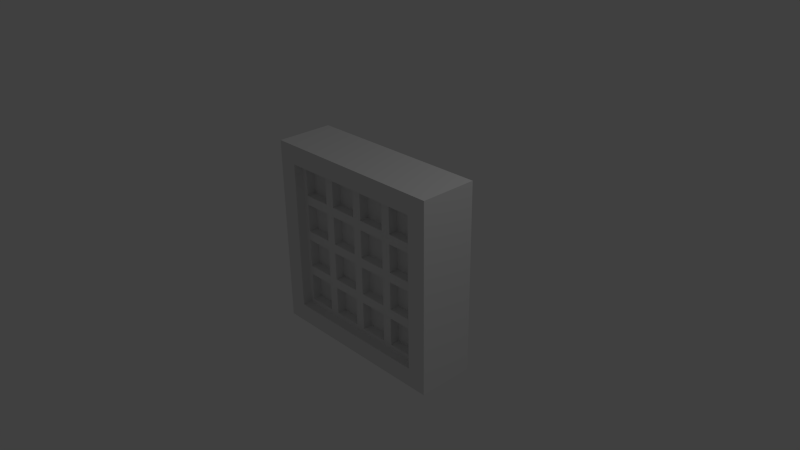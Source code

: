 # Source: window3.blend  (saved by Blender 2.76.0; exported with 4.5.12 LTS)
import bpy
from mathutils import Matrix  # noqa: F401  (used for matrix-valued properties, if any)

bpy.ops.wm.read_factory_settings(use_empty=True)
scene = bpy.context.scene
scene.name = 'Scene'

# ---- collections
col_collection_1 = bpy.data.collections.new('Collection 1'); scene.collection.children.link(col_collection_1)

# ---- materials (node trees are filled in below, after node groups)
mat_material_001 = bpy.data.materials.new('Material.001')
mat_material_001.alpha_threshold = 0.0
mat_material_001.use_transparent_shadow = False
mat_material_001.roughness = 0.5
mat_material = bpy.data.materials.new('Material')
mat_material.alpha_threshold = 0.0
mat_material.use_transparent_shadow = False
mat_material.roughness = 0.5
mat_material_002 = bpy.data.materials.new('Material.002')
mat_material_002.alpha_threshold = 0.0
mat_material_002.use_transparent_shadow = False
mat_material_002.roughness = 0.5

# ---- material node trees

# ---- world
world_world = bpy.data.worlds.new('World'); scene.world = world_world
world_world.color = (0.05088, 0.05088, 0.05088)
world_world.use_sun_shadow = False
world_world.sun_shadow_jitter_overblur = 0.0
world_world.cycles.sampling_method = 'MANUAL'
world_world.cycles.sample_map_resolution = 256

# ---- cameras
cam_camera = bpy.data.cameras.new('Camera')
cam_camera.clip_end = 100.0
cam_camera.lens = 35.0
cam_camera.sensor_width = 32.0
cam_camera.sensor_height = 18.0
cam_camera.ortho_scale = 7.314
cam_camera.dof.focus_distance = 0.0
cam_camera.dof.aperture_fstop = 128.0

# ---- lights
light_lamp = bpy.data.lights.new('Lamp', 'POINT')
light_lamp.transmission_factor = 0.0
light_lamp.cutoff_distance = 30.0
light_lamp.energy = 100.0
light_lamp.shadow_buffer_clip_start = 1.001
light_lamp.shadow_soft_size = 0.1
light_lamp.shadow_maximum_resolution = 0.006
light_lamp.use_absolute_resolution = True
light_lamp.cycles.use_multiple_importance_sampling = False

# ---- meshes
me_windows2_001 = bpy.data.meshes.new('Windows2.001')
me_windows2_001.from_pydata([(-3.75, -0.25, -0.5), (-2.25, -0.25, -0.5), (-3.75, -1.75, -0.5), (-2.25, -1.75, -0.5), (-1.75, -2.25, -0.5), (-0.25, -2.25, -0.5), (-1.75, -3.75, -0.5), (-0.25, -3.75, -0.5), (-2.25, -3.75, -0.5), (-3.75, -3.75, -0.5), (-2.25, -2.25, -0.5), (-3.75, -2.25, -0.5), (-2.25, -2.25, 0.5), (-3.75, -2.25, 0.5), (-2.25, -3.75, 0.5), (-3.75, -3.75, 0.5), (-2.25, -0.25, 0.5), (-3.75, -0.25, 0.5), (-2.25, -1.75, 0.5), (-3.75, -1.75, 0.5), (-0.25, -2.25, 0.5), (-1.75, -2.25, 0.5), (-0.25, -3.75, 0.5), (-1.75, -3.75, 0.5), (-1.75, -0.25, -0.5), (-0.25, -0.25, -0.5), (-1.75, -1.75, -0.5), (-0.25, -1.75, -0.5), (-0.25, -0.25, 0.5), (-1.75, -0.25, 0.5), (-0.25, -1.75, 0.5), (-1.75, -1.75, 0.5), (3.75, -3.75, -0.5), (2.25, -3.75, -0.5), (3.75, -2.25, -0.5), (2.25, -2.25, -0.5), (3.75, -2.25, 0.5), (2.25, -2.25, 0.5), (3.75, -3.75, 0.5), (2.25, -3.75, 0.5), (3.75, -1.75, -0.5), (2.25, -1.75, -0.5), (3.75, -0.25, -0.5), (2.25, -0.25, -0.5), (2.25, -1.75, 0.5), (3.75, -1.75, 0.5), (2.25, -0.25, 0.5), (3.75, -0.25, 0.5), (1.75, -3.75, -0.5), (0.25, -3.75, -0.5), (1.75, -2.25, -0.5), (0.25, -2.25, -0.5), (0.25, -3.75, 0.5), (1.75, -3.75, 0.5), (0.25, -2.25, 0.5), (1.75, -2.25, 0.5), (1.75, -1.75, -0.5), (0.25, -1.75, -0.5), (1.75, -0.25, -0.5), (0.25, -0.25, -0.5), (0.25, -1.75, 0.5), (1.75, -1.75, 0.5), (0.25, -0.25, 0.5), (1.75, -0.25, 0.5), (-3.75, 3.75, -0.5), (-2.25, 3.75, -0.5), (-3.75, 2.25, -0.5), (-2.25, 2.25, -0.5), (-3.75, 2.25, 0.5), (-2.25, 2.25, 0.5), (-3.75, 3.75, 0.5), (-2.25, 3.75, 0.5), (-3.75, 1.75, -0.5), (-2.25, 1.75, -0.5), (-3.75, 0.25, -0.5), (-2.25, 0.25, -0.5), (-2.25, 1.75, 0.5), (-3.75, 1.75, 0.5), (-2.25, 0.25, 0.5), (-3.75, 0.25, 0.5), (-1.75, 3.75, -0.5), (-0.25, 3.75, -0.5), (-1.75, 2.25, -0.5), (-0.25, 2.25, -0.5), (-0.25, 3.75, 0.5), (-1.75, 3.75, 0.5), (-0.25, 2.25, 0.5), (-1.75, 2.25, 0.5), (-1.75, 1.75, -0.5), (-0.25, 1.75, -0.5), (-1.75, 0.25, -0.5), (-0.25, 0.25, -0.5), (-0.25, 1.75, 0.5), (-1.75, 1.75, 0.5), (-0.25, 0.25, 0.5), (-1.75, 0.25, 0.5), (2.25, 3.75, -0.5), (3.75, 3.75, -0.5), (2.25, 2.25, -0.5), (3.75, 2.25, -0.5), (2.25, 2.25, 0.5), (3.75, 2.25, 0.5), (2.25, 3.75, 0.5), (3.75, 3.75, 0.5), (3.75, 0.25, -0.5), (2.25, 0.25, -0.5), (3.75, 1.75, -0.5), (2.25, 1.75, -0.5), (2.25, 0.25, 0.5), (3.75, 0.25, 0.5), (2.25, 1.75, 0.5), (3.75, 1.75, 0.5), (1.75, 2.25, -0.5), (0.25, 2.25, -0.5), (1.75, 3.75, -0.5), (0.25, 3.75, -0.5), (0.25, 2.25, 0.5), (1.75, 2.25, 0.5), (0.25, 3.75, 0.5), (1.75, 3.75, 0.5), (1.75, 0.25, -0.5), (0.25, 0.25, -0.5), (1.75, 1.75, -0.5), (0.25, 1.75, -0.5), (0.25, 0.25, 0.5), (1.75, 0.25, 0.5), (0.25, 1.75, 0.5), (1.75, 1.75, 0.5), (-2.25, -3.75, -0.5), (-3.75, -3.75, -0.5), (-2.25, -2.25, -0.5), (-3.75, -2.25, -0.5), (-2.25, -2.25, 0.5), (-3.75, -2.25, 0.5), (-2.25, -3.75, 0.5), (-3.75, -3.75, 0.5), (-3.75, -0.25, -0.5), (-2.25, -0.25, -0.5), (-3.75, -1.75, -0.5), (-2.25, -1.75, -0.5), (-2.25, -0.25, 0.5), (-3.75, -0.25, 0.5), (-2.25, -1.75, 0.5), (-3.75, -1.75, 0.5), (-1.75, -2.25, -0.5), (-0.25, -2.25, -0.5), (-1.75, -3.75, -0.5), (-0.25, -3.75, -0.5), (-0.25, -2.25, 0.5), (-1.75, -2.25, 0.5), (-0.25, -3.75, 0.5), (-1.75, -3.75, 0.5), (-1.75, -0.25, -0.5), (-0.25, -0.25, -0.5), (-1.75, -1.75, -0.5), (-0.25, -1.75, -0.5), (-0.25, -0.25, 0.5), (-1.75, -0.25, 0.5), (-0.25, -1.75, 0.5), (-1.75, -1.75, 0.5), (-3.75, -3.75, -1.0), (-3.75, -2.25, -1.0), (-3.75, -2.25, 1.0), (-3.75, -3.75, 1.0), (-2.25, -3.75, -1.0), (-2.25, -2.25, -1.0), (-3.75, -0.25, -1.0), (-2.25, -0.25, -1.0), (-2.25, -0.25, 1.0), (-3.75, -0.25, 1.0), (-3.75, -1.75, -1.0), (-2.25, -1.75, -1.0), (-1.75, -2.25, -1.0), (-0.25, -2.25, -1.0), (-0.25, -2.25, 1.0), (-1.75, -2.25, 1.0), (-1.75, -3.75, -1.0), (-0.25, -3.75, -1.0), (-1.75, -0.25, -1.0), (-0.25, -0.25, -1.0), (-0.25, -0.25, 1.0), (-1.75, -0.25, 1.0), (-1.75, -1.75, -1.0), (-0.25, -1.75, -1.0), (-0.25, -1.75, 1.0), (-1.75, -1.75, 1.0), (-0.25, -3.75, 1.0), (-1.75, -3.75, 1.0), (-2.25, -1.75, 1.0), (-3.75, -1.75, 1.0), (-2.25, -2.25, 1.0), (-2.25, -3.75, 1.0), (3.75, -3.75, -0.5), (2.25, -3.75, -0.5), (3.75, -2.25, -0.5), (2.25, -2.25, -0.5), (3.75, -2.25, 0.5), (2.25, -2.25, 0.5), (3.75, -3.75, 0.5), (2.25, -3.75, 0.5), (3.75, -1.75, -0.5), (2.25, -1.75, -0.5), (3.75, -0.25, -0.5), (2.25, -0.25, -0.5), (2.25, -1.75, 0.5), (3.75, -1.75, 0.5), (2.25, -0.25, 0.5), (3.75, -0.25, 0.5), (1.75, -3.75, -0.5), (0.25, -3.75, -0.5), (1.75, -2.25, -0.5), (0.25, -2.25, -0.5), (0.25, -3.75, 0.5), (1.75, -3.75, 0.5), (0.25, -2.25, 0.5), (1.75, -2.25, 0.5), (1.75, -1.75, -0.5), (0.25, -1.75, -0.5), (1.75, -0.25, -0.5), (0.25, -0.25, -0.5), (0.25, -1.75, 0.5), (1.75, -1.75, 0.5), (0.25, -0.25, 0.5), (1.75, -0.25, 0.5), (3.75, -2.25, -1.0), (3.75, -3.75, -1.0), (3.75, -3.75, 1.0), (3.75, -2.25, 1.0), (2.25, -3.75, -1.0), (2.25, -2.25, -1.0), (2.25, -0.25, -1.0), (3.75, -0.25, -1.0), (3.75, -0.25, 1.0), (2.25, -0.25, 1.0), (3.75, -1.75, -1.0), (2.25, -1.75, -1.0), (0.25, -2.25, -1.0), (1.75, -2.25, -1.0), (1.75, -2.25, 1.0), (0.25, -2.25, 1.0), (1.75, -3.75, -1.0), (0.25, -3.75, -1.0), (0.25, -0.25, -1.0), (1.75, -0.25, -1.0), (1.75, -0.25, 1.0), (0.25, -0.25, 1.0), (1.75, -1.75, -1.0), (0.25, -1.75, -1.0), (0.25, -1.75, 1.0), (1.75, -1.75, 1.0), (0.25, -3.75, 1.0), (1.75, -3.75, 1.0), (2.25, -1.75, 1.0), (3.75, -1.75, 1.0), (2.25, -2.25, 1.0), (2.25, -3.75, 1.0), (-4.0, -4.0, 1.0), (4.0, -4.0, 1.0), (4.0, -4.0, -1.0), (-4.0, -4.0, -1.0), (-3.75, 3.75, -0.5), (-2.25, 3.75, -0.5), (-3.75, 2.25, -0.5), (-2.25, 2.25, -0.5), (-3.75, 2.25, 0.5), (-2.25, 2.25, 0.5), (-3.75, 3.75, 0.5), (-2.25, 3.75, 0.5), (-3.75, 1.75, -0.5), (-2.25, 1.75, -0.5), (-3.75, 0.25, -0.5), (-2.25, 0.25, -0.5), (-2.25, 1.75, 0.5), (-3.75, 1.75, 0.5), (-2.25, 0.25, 0.5), (-3.75, 0.25, 0.5), (-1.75, 3.75, -0.5), (-0.25, 3.75, -0.5), (-1.75, 2.25, -0.5), (-0.25, 2.25, -0.5), (-0.25, 3.75, 0.5), (-1.75, 3.75, 0.5), (-0.25, 2.25, 0.5), (-1.75, 2.25, 0.5), (-1.75, 1.75, -0.5), (-0.25, 1.75, -0.5), (-1.75, 0.25, -0.5), (-0.25, 0.25, -0.5), (-0.25, 1.75, 0.5), (-1.75, 1.75, 0.5), (-0.25, 0.25, 0.5), (-1.75, 0.25, 0.5), (-3.75, 2.25, -1.0), (-3.75, 3.75, -1.0), (-3.75, 3.75, 1.0), (-3.75, 2.25, 1.0), (-2.25, 3.75, -1.0), (-2.25, 2.25, -1.0), (-2.25, 0.25, -1.0), (-3.75, 0.25, -1.0), (-3.75, 0.25, 1.0), (-2.25, 0.25, 1.0), (-3.75, 1.75, -1.0), (-2.25, 1.75, -1.0), (-0.25, 2.25, -1.0), (-1.75, 2.25, -1.0), (-1.75, 2.25, 1.0), (-0.25, 2.25, 1.0), (-1.75, 3.75, -1.0), (-0.25, 3.75, -1.0), (-0.25, 0.25, -1.0), (-1.75, 0.25, -1.0), (-1.75, 0.25, 1.0), (-0.25, 0.25, 1.0), (-1.75, 1.75, -1.0), (-0.25, 1.75, -1.0), (-0.25, 1.75, 1.0), (-1.75, 1.75, 1.0), (-0.25, 3.75, 1.0), (-1.75, 3.75, 1.0), (-2.25, 1.75, 1.0), (-3.75, 1.75, 1.0), (-2.25, 2.25, 1.0), (-2.25, 3.75, 1.0), (-4.0, 4.0, 1.0), (-4.0, 4.0, -1.0), (2.25, 3.75, -0.5), (3.75, 3.75, -0.5), (2.25, 2.25, -0.5), (3.75, 2.25, -0.5), (2.25, 2.25, 0.5), (3.75, 2.25, 0.5), (2.25, 3.75, 0.5), (3.75, 3.75, 0.5), (3.75, 0.25, -0.5), (2.25, 0.25, -0.5), (3.75, 1.75, -0.5), (2.25, 1.75, -0.5), (2.25, 0.25, 0.5), (3.75, 0.25, 0.5), (2.25, 1.75, 0.5), (3.75, 1.75, 0.5), (1.75, 2.25, -0.5), (0.25, 2.25, -0.5), (1.75, 3.75, -0.5), (0.25, 3.75, -0.5), (0.25, 2.25, 0.5), (1.75, 2.25, 0.5), (0.25, 3.75, 0.5), (1.75, 3.75, 0.5), (1.75, 0.25, -0.5), (0.25, 0.25, -0.5), (1.75, 1.75, -0.5), (0.25, 1.75, -0.5), (0.25, 0.25, 0.5), (1.75, 0.25, 0.5), (0.25, 1.75, 0.5), (1.75, 1.75, 0.5), (3.75, 3.75, -1.0), (3.75, 2.25, -1.0), (3.75, 2.25, 1.0), (3.75, 3.75, 1.0), (2.25, 3.75, -1.0), (2.25, 2.25, -1.0), (3.75, 0.25, -1.0), (2.25, 0.25, -1.0), (2.25, 0.25, 1.0), (3.75, 0.25, 1.0), (3.75, 1.75, -1.0), (2.25, 1.75, -1.0), (1.75, 2.25, -1.0), (0.25, 2.25, -1.0), (0.25, 2.25, 1.0), (1.75, 2.25, 1.0), (1.75, 3.75, -1.0), (0.25, 3.75, -1.0), (1.75, 0.25, -1.0), (0.25, 0.25, -1.0), (0.25, 0.25, 1.0), (1.75, 0.25, 1.0), (1.75, 1.75, -1.0), (0.25, 1.75, -1.0), (0.25, 1.75, 1.0), (1.75, 1.75, 1.0), (0.25, 3.75, 1.0), (1.75, 3.75, 1.0), (2.25, 1.75, 1.0), (3.75, 1.75, 1.0), (2.25, 2.25, 1.0), (2.25, 3.75, 1.0), (4.0, 4.0, -1.0), (4.0, 4.0, 1.0), (-4.0, -4.0, 1.0), (-4.0, -4.0, 1.5), (4.0, -4.0, 1.0), (4.0, -4.0, 1.5), (4.0, -4.0, -1.0), (4.0, -4.0, -1.5), (-4.0, -4.0, -1.0), (-4.0, -4.0, -1.5), (-5.0, -5.0, 1.5), (-5.0, -5.0, -1.5), (5.0, -5.0, 1.5), (5.0, -5.0, -1.5), (-4.0, 4.0, 1.0), (-4.0, 4.0, 1.5), (-4.0, 4.0, -1.0), (-4.0, 4.0, -1.5), (-5.0, 5.0, 1.5), (-5.0, 5.0, -1.5), (4.0, 4.0, -1.0), (4.0, 4.0, 1.0), (4.0, 4.0, 1.5), (5.0, 5.0, -1.5), (4.0, 4.0, -1.5), (5.0, 5.0, 1.5)], [], [(5, 7, 6, 4), (1, 3, 2, 0), (73, 75, 74, 72), (81, 83, 82, 80), (33, 35, 34, 32), (93, 95, 94, 92), (37, 39, 38, 36), (21, 23, 22, 20), (85, 87, 86, 84), (125, 127, 126, 124), (41, 43, 42, 40), (13, 15, 14, 12), (69, 71, 70, 68), (9, 11, 10, 8), (49, 51, 50, 48), (17, 19, 18, 16), (61, 63, 62, 60), (65, 67, 66, 64), (109, 111, 110, 108), (113, 115, 114, 112), (45, 47, 46, 44), (89, 91, 90, 88), (121, 123, 122, 120), (57, 59, 58, 56), (101, 103, 102, 100), (77, 79, 78, 76), (105, 107, 106, 104), (25, 27, 26, 24), (117, 119, 118, 116), (29, 31, 30, 28), (53, 55, 54, 52), (97, 99, 98, 96), (304, 305, 278, 279), (382, 378, 354, 356), (314, 315, 285, 284), (164, 160, 129, 128), (227, 254, 197, 196), (323, 294, 266, 267), (179, 183, 155, 153), (366, 367, 339, 338), (160, 161, 131, 129), (307, 318, 280, 282), (184, 180, 156, 158), (364, 365, 335, 334), (361, 389, 332, 333), (184, 185, 175, 174), (379, 383, 357, 355), (389, 388, 330, 332), (322, 323, 267, 265), (176, 172, 144, 146), (320, 321, 273, 272), (255, 226, 198, 199), (296, 297, 263, 261), (253, 232, 207, 205), (297, 292, 262, 263), (169, 189, 143, 141), (161, 165, 130, 131), (237, 240, 208, 210), (191, 190, 132, 134), (377, 381, 353, 351), (185, 184, 158, 159), (250, 251, 213, 212), (172, 173, 145, 144), (252, 253, 205, 204), (374, 370, 342, 344), (251, 238, 215, 213), (295, 322, 265, 264), (245, 248, 220, 222), (365, 369, 337, 335), (162, 163, 135, 133), (303, 298, 271, 269), (382, 307, 306, 323, 322, 295, 321, 320, 317, 316, 378), (240, 241, 209, 208), (371, 375, 345, 343), (229, 224, 194, 195), (378, 379, 355, 354), (315, 310, 287, 285), (375, 374, 344, 345), (368, 364, 334, 336), (367, 387, 341, 339), (306, 307, 282, 283), (372, 373, 347, 346), (391, 385, 389, 361, 360, 388, 373, 386, 387, 367, 232, 253, 227, 226, 255, 254, 252, 249, 248, 245, 378, 316, 313, 312, 317, 320, 301, 300, 169, 168, 188, 175, 185, 181, 180, 184, 174, 239, 238, 251, 250, 186, 187, 190, 191, 163, 162, 256, 257), (174, 175, 149, 148), (186, 174, 148, 150), (234, 235, 201, 200), (360, 361, 333, 331), (308, 309, 277, 276), (302, 303, 269, 268), (317, 312, 291, 289), (318, 319, 281, 280), (305, 308, 276, 278), (165, 164, 128, 130), (246, 247, 217, 216), (381, 380, 352, 353), (175, 187, 151, 149), (225, 228, 193, 192), (380, 376, 350, 352), (173, 177, 147, 145), (384, 372, 346, 348), (171, 170, 138, 139), (385, 373, 388, 389), (238, 239, 214, 215), (358, 359, 329, 327), (232, 233, 206, 207), (188, 168, 140, 142), (311, 314, 284, 286), (249, 244, 223, 221), (164, 176, 177, 173, 236, 241, 240, 229, 228, 225, 224, 234, 231, 230, 364, 368, 390, 258, 259, 160), (183, 182, 154, 155), (180, 181, 157, 156), (168, 169, 141, 140), (181, 185, 159, 157), (250, 239, 174, 186), (309, 304, 279, 277), (233, 252, 204, 206), (310, 311, 286, 287), (242, 243, 218, 219), (224, 225, 192, 194), (316, 317, 289, 288), (163, 191, 134, 135), (292, 293, 260, 262), (228, 229, 195, 193), (227, 253, 252, 254), (247, 242, 219, 217), (177, 176, 146, 147), (299, 302, 268, 270), (166, 167, 137, 136), (171, 165, 161, 160, 259, 325, 390, 362, 363, 380, 381, 377, 310, 315, 371, 370, 374, 375, 304, 309, 308, 296, 293, 292, 302, 299, 298, 167, 166, 170), (300, 301, 274, 275), (241, 236, 211, 209), (189, 188, 142, 143), (231, 234, 200, 202), (385, 384, 348, 349), (252, 233, 232, 367, 366, 386, 373, 372, 384, 385, 391, 324, 256, 162, 190, 187, 175, 188, 189, 169, 300, 321, 295, 294, 323, 306, 319, 318, 307, 382, 383, 379, 378, 245, 244, 249), (383, 382, 356, 357), (239, 250, 212, 214), (293, 296, 261, 260), (388, 360, 331, 330), (319, 306, 283, 281), (304, 375, 371, 315, 314, 311, 310, 377, 376, 380, 363, 359, 358, 362, 390, 368, 369, 365, 364, 230, 243, 242, 179, 178, 182, 165, 171, 167, 298, 303, 302, 292, 297, 296, 308, 305), (359, 363, 328, 329), (226, 227, 196, 198), (313, 316, 288, 290), (387, 386, 340, 341), (190, 162, 133, 132), (294, 295, 264, 266), (321, 300, 275, 273), (243, 246, 216, 218), (301, 320, 272, 274), (178, 179, 153, 152), (254, 255, 199, 197), (363, 362, 326, 328), (362, 358, 327, 326), (235, 230, 203, 201), (370, 371, 343, 342), (187, 186, 150, 151), (376, 377, 351, 350), (369, 368, 336, 337), (298, 299, 270, 271), (230, 231, 202, 203), (312, 313, 290, 291), (182, 178, 152, 154), (373, 385, 349, 347), (386, 366, 338, 340), (183, 179, 242, 247, 246, 243, 230, 235, 234, 224, 229, 240, 237, 236, 173, 172, 176, 164, 165, 182), (236, 237, 210, 211), (170, 166, 136, 138), (244, 245, 222, 223), (248, 249, 221, 220), (167, 171, 139, 137), (265, 263, 262, 264), (278, 283, 282, 279), (346, 347, 342, 343), (329, 328, 330, 331), (274, 271, 270, 275), (290, 287, 286, 291), (354, 355, 350, 351), (338, 339, 334, 335), (200, 201, 204, 205), (216, 217, 220, 221), (158, 155, 154, 159), (142, 139, 138, 143), (129, 135, 134, 128), (146, 151, 150, 147), (212, 213, 208, 209), (199, 198, 192, 193), (264, 262, 260, 266), (270, 268, 273, 275), (143, 138, 136, 141), (129, 131, 133, 135), (283, 278, 276, 281), (286, 284, 289, 291), (159, 154, 152, 157), (146, 144, 149, 151), (211, 214, 212, 209), (219, 222, 220, 217), (353, 356, 354, 351), (345, 348, 346, 343), (326, 332, 330, 328), (337, 340, 338, 335), (203, 206, 204, 201), (193, 195, 197, 199), (128, 134, 132, 130), (142, 140, 137, 139), (271, 274, 272, 269), (265, 267, 261, 263), (282, 280, 277, 279), (287, 290, 288, 285), (158, 156, 153, 155), (147, 150, 148, 145), (215, 210, 208, 213), (218, 216, 221, 223), (357, 352, 350, 355), (344, 342, 347, 349), (331, 333, 327, 329), (341, 336, 334, 339), (202, 200, 205, 207), (196, 194, 192, 198), (261, 267, 266, 260), (280, 281, 276, 277), (348, 345, 344, 349), (327, 333, 332, 326), (262, 263, 269, 272, 273, 268), (278, 279, 285, 288, 289, 284), (352, 357, 356, 353), (336, 341, 340, 337), (140, 141, 136, 137), (156, 157, 152, 153), (218, 223, 222, 219), (202, 207, 206, 203), (195, 194, 196, 197), (210, 215, 214, 211), (144, 145, 148, 149), (131, 130, 132, 133), (413, 409, 408, 415), (409, 401, 400, 408), (412, 405, 404, 411), (414, 397, 396, 410), (401, 403, 402, 400), (399, 397, 403, 401), (395, 412, 411, 394), (399, 407, 406, 398), (412, 415, 408, 405), (405, 393, 392, 404), (403, 413, 415, 402), (397, 399, 398, 396), (407, 414, 410, 406), (405, 408, 400, 402, 415, 412, 395, 393), (393, 395, 394, 392), (403, 397, 414, 407, 399, 401, 409, 413)])
me_windows2_001.polygons.foreach_set('material_index', [1, 1, 1, 1, 1, 1, 1, 1, 1, 1, 1, 1, 1, 1, 1, 1, 1, 1, 1, 1, 1, 1, 1, 1, 1, 1, 1, 1, 1, 1, 1, 1, 0, 0, 0, 0, 0, 0, 0, 0, 0, 0, 0, 0, 0, 0, 0, 0, 0, 0, 0, 0, 0, 0, 0, 0, 0, 0, 0, 0, 0, 0, 0, 0, 0, 0, 0, 0, 0, 0, 0, 0, 0, 0, 0, 0, 0, 0, 0, 0, 0, 0, 0, 0, 0, 0, 0, 0, 0, 0, 0, 0, 0, 0, 0, 0, 0, 0, 0, 0, 0, 0, 0, 0, 0, 0, 0, 0, 0, 0, 0, 0, 0, 0, 0, 0, 0, 0, 0, 0, 0, 0, 0, 0, 0, 0, 0, 0, 0, 0, 0, 0, 0, 0, 0, 0, 0, 0, 0, 0, 0, 0, 0, 0, 0, 0, 0, 0, 0, 0, 0, 0, 0, 0, 0, 0, 0, 0, 0, 0, 0, 0, 0, 0, 0, 0, 0, 0, 0, 0, 0, 0, 0, 0, 0, 0, 0, 0, 0, 0, 0, 0, 0, 0, 0, 0, 0, 0, 0, 0, 0, 0, 0, 0, 0, 0, 0, 0, 0, 0, 0, 0, 0, 0, 0, 0, 0, 0, 0, 0, 0, 0, 0, 0, 0, 0, 0, 0, 0, 0, 0, 0, 0, 0, 0, 0, 0, 0, 0, 0, 0, 0, 0, 0, 0, 2, 2, 2, 2, 2, 2, 2, 2, 2, 2, 2, 2, 2, 2, 2, 2])
me_windows2_001.materials.append(mat_material_001)
me_windows2_001.materials.append(mat_material)
me_windows2_001.materials.append(mat_material_002)
me_windows2_001.use_remesh_preserve_volume = False
me_windows2_001.use_remesh_preserve_attributes = False
me_windows2_001.use_mirror_vertex_groups = False
me_windows2_001.update()

# ---- objects
ob_windows2_001 = bpy.data.objects.new('Windows2.001', me_windows2_001)
ob_lamp = bpy.data.objects.new('Lamp', light_lamp)
ob_camera = bpy.data.objects.new('Camera', cam_camera)

# ---- transforms, parenting, visibility, modifiers, constraints
ob_windows2_001.location = (0.0, 0.0, 0.0)
ob_windows2_001.rotation_euler = (1.571, 2.22e-16, 2.22e-16)
ob_windows2_001.scale = (0.2627, 0.2627, 0.2627)
ob_windows2_001.lineart.crease_threshold = 0.0
ob_lamp.location = (4.076, 1.005, 5.904)
ob_lamp.rotation_euler = (0.6503, 0.05522, 1.866)
ob_lamp.lock_rotations_4d = False
ob_lamp.empty_display_type = 'ARROWS'
ob_lamp.color = (0.0, 0.0, 0.0, 0.0)
ob_lamp.lineart.crease_threshold = 0.0
ob_camera.location = (7.481, -6.508, 5.344)
ob_camera.rotation_euler = (1.109, 0.01082, 0.8149)
ob_camera.lock_rotations_4d = False
ob_camera.empty_display_type = 'ARROWS'
ob_camera.color = (0.0, 0.0, 0.0, 0.0)
ob_camera.display_type = 'WIRE'
ob_camera.lineart.crease_threshold = 0.0

# ---- collection membership
col_collection_1.objects.link(ob_windows2_001)
col_collection_1.objects.link(ob_lamp)
col_collection_1.objects.link(ob_camera)

# ---- scene / render settings (as saved in the file)
scene.camera = ob_camera
scene.frame_start = 1; scene.frame_end = 250; scene.frame_set(1)
scene.render.engine = 'BLENDER_EEVEE_NEXT'
scene.render.resolution_percentage = 50
scene.render.dither_intensity = 0.0
scene.cycles.use_denoising = False
scene.cycles.samples = 10
scene.cycles.sampling_pattern = 'TABULATED_SOBOL'
scene.cycles.light_sampling_threshold = 0.0
scene.cycles.use_adaptive_sampling = False
scene.cycles.use_light_tree = False
scene.cycles.blur_glossy = 0.0
scene.cycles.pixel_filter_type = 'GAUSSIAN'
scene.cycles.sample_clamp_indirect = 0.0
scene.view_settings.view_transform = 'Standard'
bpy.context.view_layer.update()

